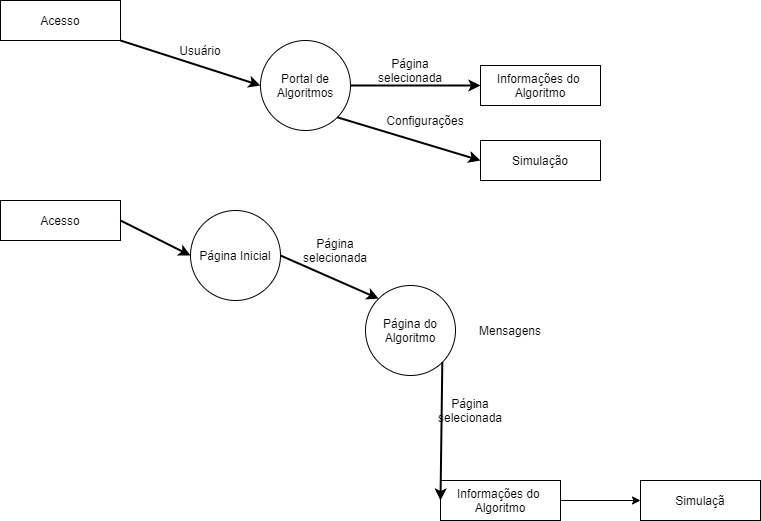

The diagram above was exported from draw.io. Its source (the exported page's mxGraphModel, read from the mxfile embedded in the PNG):
<mxGraphModel dx="-1464" dy="806" grid="1" gridSize="10" guides="1" tooltips="1" connect="1" arrows="1" fold="1" page="1" pageScale="1" pageWidth="850" pageHeight="1100" math="0" shadow="0">
  <root>
    <mxCell id="0" />
    <mxCell id="1" parent="0" />
    <mxCell id="aKhbBBPkRHvKbIXPmepG-1" value="&lt;div&gt;Portal de&lt;/div&gt;&lt;div&gt;Algoritmos&lt;br&gt;&lt;/div&gt;" style="ellipse;whiteSpace=wrap;html=1;aspect=fixed;" parent="1" vertex="1">
      <mxGeometry x="2860" y="90" width="90" height="90" as="geometry" />
    </mxCell>
    <mxCell id="aKhbBBPkRHvKbIXPmepG-2" value="&lt;div&gt;Informações do &lt;br&gt;&lt;/div&gt;&lt;div&gt;Algoritmo&lt;br&gt;&lt;/div&gt;" style="rounded=0;whiteSpace=wrap;html=1;" parent="1" vertex="1">
      <mxGeometry x="3080" y="115" width="120" height="40" as="geometry" />
    </mxCell>
    <mxCell id="aKhbBBPkRHvKbIXPmepG-3" value="Simulação" style="rounded=0;whiteSpace=wrap;html=1;" parent="1" vertex="1">
      <mxGeometry x="3080" y="190" width="120" height="40" as="geometry" />
    </mxCell>
    <mxCell id="aKhbBBPkRHvKbIXPmepG-4" value="" style="endArrow=classic;html=1;targetPerimeterSpacing=0;strokeWidth=2;entryX=0;entryY=0.5;entryDx=0;entryDy=0;exitX=1;exitY=0.5;exitDx=0;exitDy=0;" parent="1" source="aKhbBBPkRHvKbIXPmepG-1" target="aKhbBBPkRHvKbIXPmepG-2" edge="1">
      <mxGeometry width="50" height="50" relative="1" as="geometry">
        <mxPoint x="2950" y="160" as="sourcePoint" />
        <mxPoint x="3020" y="175" as="targetPoint" />
      </mxGeometry>
    </mxCell>
    <mxCell id="aKhbBBPkRHvKbIXPmepG-5" value="" style="endArrow=classic;html=1;targetPerimeterSpacing=0;strokeWidth=2;entryX=0;entryY=0.5;entryDx=0;entryDy=0;exitX=1;exitY=1;exitDx=0;exitDy=0;" parent="1" source="aKhbBBPkRHvKbIXPmepG-1" target="aKhbBBPkRHvKbIXPmepG-3" edge="1">
      <mxGeometry width="50" height="50" relative="1" as="geometry">
        <mxPoint x="2970" y="155" as="sourcePoint" />
        <mxPoint x="3050" y="200" as="targetPoint" />
      </mxGeometry>
    </mxCell>
    <mxCell id="aKhbBBPkRHvKbIXPmepG-8" value="Acesso" style="rounded=0;whiteSpace=wrap;html=1;" parent="1" vertex="1">
      <mxGeometry x="2600" y="50" width="120" height="40" as="geometry" />
    </mxCell>
    <mxCell id="aKhbBBPkRHvKbIXPmepG-9" value="" style="endArrow=classic;html=1;targetPerimeterSpacing=0;strokeWidth=2;exitX=1;exitY=1;exitDx=0;exitDy=0;entryX=0;entryY=0.5;entryDx=0;entryDy=0;" parent="1" source="aKhbBBPkRHvKbIXPmepG-8" target="aKhbBBPkRHvKbIXPmepG-1" edge="1">
      <mxGeometry width="50" height="50" relative="1" as="geometry">
        <mxPoint x="2800" y="110" as="sourcePoint" />
        <mxPoint x="2870" y="145" as="targetPoint" />
      </mxGeometry>
    </mxCell>
    <mxCell id="aKhbBBPkRHvKbIXPmepG-10" value="&lt;div&gt;Usuário&lt;/div&gt;" style="text;html=1;strokeColor=none;fillColor=none;align=center;verticalAlign=middle;whiteSpace=wrap;rounded=0;" parent="1" vertex="1">
      <mxGeometry x="2770" y="90" width="60" height="20" as="geometry" />
    </mxCell>
    <mxCell id="aKhbBBPkRHvKbIXPmepG-12" value="&lt;div&gt;Página selecionada&lt;/div&gt;" style="text;html=1;strokeColor=none;fillColor=none;align=center;verticalAlign=middle;whiteSpace=wrap;rounded=0;" parent="1" vertex="1">
      <mxGeometry x="2980" y="110" width="60" height="20" as="geometry" />
    </mxCell>
    <mxCell id="aKhbBBPkRHvKbIXPmepG-13" value="Configurações" style="text;html=1;strokeColor=none;fillColor=none;align=center;verticalAlign=middle;whiteSpace=wrap;rounded=0;" parent="1" vertex="1">
      <mxGeometry x="2995" y="160" width="60" height="20" as="geometry" />
    </mxCell>
    <mxCell id="aKhbBBPkRHvKbIXPmepG-14" value="Página Inicial" style="ellipse;whiteSpace=wrap;html=1;aspect=fixed;" parent="1" vertex="1">
      <mxGeometry x="2790" y="260" width="90" height="90" as="geometry" />
    </mxCell>
    <mxCell id="aKhbBBPkRHvKbIXPmepG-15" value="&lt;div&gt;Acesso&lt;/div&gt;" style="rounded=0;whiteSpace=wrap;html=1;" parent="1" vertex="1">
      <mxGeometry x="2600" y="250" width="120" height="40" as="geometry" />
    </mxCell>
    <mxCell id="aKhbBBPkRHvKbIXPmepG-16" value="" style="endArrow=classic;html=1;targetPerimeterSpacing=0;strokeWidth=2;exitX=1;exitY=0.5;exitDx=0;exitDy=0;entryX=0;entryY=0.5;entryDx=0;entryDy=0;" parent="1" source="aKhbBBPkRHvKbIXPmepG-15" target="aKhbBBPkRHvKbIXPmepG-14" edge="1">
      <mxGeometry width="50" height="50" relative="1" as="geometry">
        <mxPoint x="3000" y="610" as="sourcePoint" />
        <mxPoint x="3050" y="560" as="targetPoint" />
      </mxGeometry>
    </mxCell>
    <mxCell id="aKhbBBPkRHvKbIXPmepG-17" value="" style="endArrow=classic;html=1;targetPerimeterSpacing=0;strokeWidth=2;exitX=1;exitY=0.5;exitDx=0;exitDy=0;entryX=0;entryY=0;entryDx=0;entryDy=0;" parent="1" source="aKhbBBPkRHvKbIXPmepG-14" target="aKhbBBPkRHvKbIXPmepG-19" edge="1">
      <mxGeometry width="50" height="50" relative="1" as="geometry">
        <mxPoint x="2890" y="315" as="sourcePoint" />
        <mxPoint x="2970" y="410" as="targetPoint" />
      </mxGeometry>
    </mxCell>
    <mxCell id="aKhbBBPkRHvKbIXPmepG-19" value="&lt;div&gt;Página do&lt;/div&gt;&lt;div&gt;Algoritmo&lt;/div&gt;" style="ellipse;whiteSpace=wrap;html=1;aspect=fixed;" parent="1" vertex="1">
      <mxGeometry x="2965" y="335" width="90" height="90" as="geometry" />
    </mxCell>
    <mxCell id="aKhbBBPkRHvKbIXPmepG-21" value="&lt;div&gt;Informações do &lt;br&gt;&lt;/div&gt;&lt;div&gt;Algoritmo&lt;br&gt;&lt;/div&gt;" style="rounded=0;whiteSpace=wrap;html=1;" parent="1" vertex="1">
      <mxGeometry x="3040" y="530" width="120" height="40" as="geometry" />
    </mxCell>
    <mxCell id="aKhbBBPkRHvKbIXPmepG-23" value="" style="endArrow=classic;html=1;targetPerimeterSpacing=0;strokeWidth=2;entryX=0;entryY=0.5;entryDx=0;entryDy=0;exitX=1;exitY=1;exitDx=0;exitDy=0;" parent="1" source="aKhbBBPkRHvKbIXPmepG-19" target="aKhbBBPkRHvKbIXPmepG-21" edge="1">
      <mxGeometry width="50" height="50" relative="1" as="geometry">
        <mxPoint x="3013.18" y="523.1799999999998" as="sourcePoint" />
        <mxPoint x="3083.18" y="563.1799999999998" as="targetPoint" />
      </mxGeometry>
    </mxCell>
    <mxCell id="aKhbBBPkRHvKbIXPmepG-27" value="Mensagens" style="text;html=1;strokeColor=none;fillColor=none;align=center;verticalAlign=middle;whiteSpace=wrap;rounded=0;" parent="1" vertex="1">
      <mxGeometry x="3080" y="370" width="60" height="20" as="geometry" />
    </mxCell>
    <mxCell id="aKhbBBPkRHvKbIXPmepG-28" value="&lt;div&gt;Página selecionada&lt;/div&gt;" style="text;html=1;strokeColor=none;fillColor=none;align=center;verticalAlign=middle;whiteSpace=wrap;rounded=0;" parent="1" vertex="1">
      <mxGeometry x="2905" y="290" width="60" height="20" as="geometry" />
    </mxCell>
    <mxCell id="aKhbBBPkRHvKbIXPmepG-30" value="&lt;div&gt;Página selecionada&lt;/div&gt;" style="text;html=1;strokeColor=none;fillColor=none;align=center;verticalAlign=middle;whiteSpace=wrap;rounded=0;" parent="1" vertex="1">
      <mxGeometry x="3040" y="450" width="60" height="20" as="geometry" />
    </mxCell>
    <mxCell id="IpsaEua_CtSnNAkQseBf-1" value="" style="endArrow=classic;html=1;exitX=1;exitY=0.5;exitDx=0;exitDy=0;" edge="1" parent="1" source="aKhbBBPkRHvKbIXPmepG-21" target="IpsaEua_CtSnNAkQseBf-3">
      <mxGeometry width="50" height="50" relative="1" as="geometry">
        <mxPoint x="3270" y="530" as="sourcePoint" />
        <mxPoint x="3320" y="510" as="targetPoint" />
      </mxGeometry>
    </mxCell>
    <mxCell id="IpsaEua_CtSnNAkQseBf-3" value="&lt;div&gt;Simulaçã&lt;/div&gt;" style="rounded=0;whiteSpace=wrap;html=1;" vertex="1" parent="1">
      <mxGeometry x="3240" y="530" width="120" height="40" as="geometry" />
    </mxCell>
  </root>
</mxGraphModel>